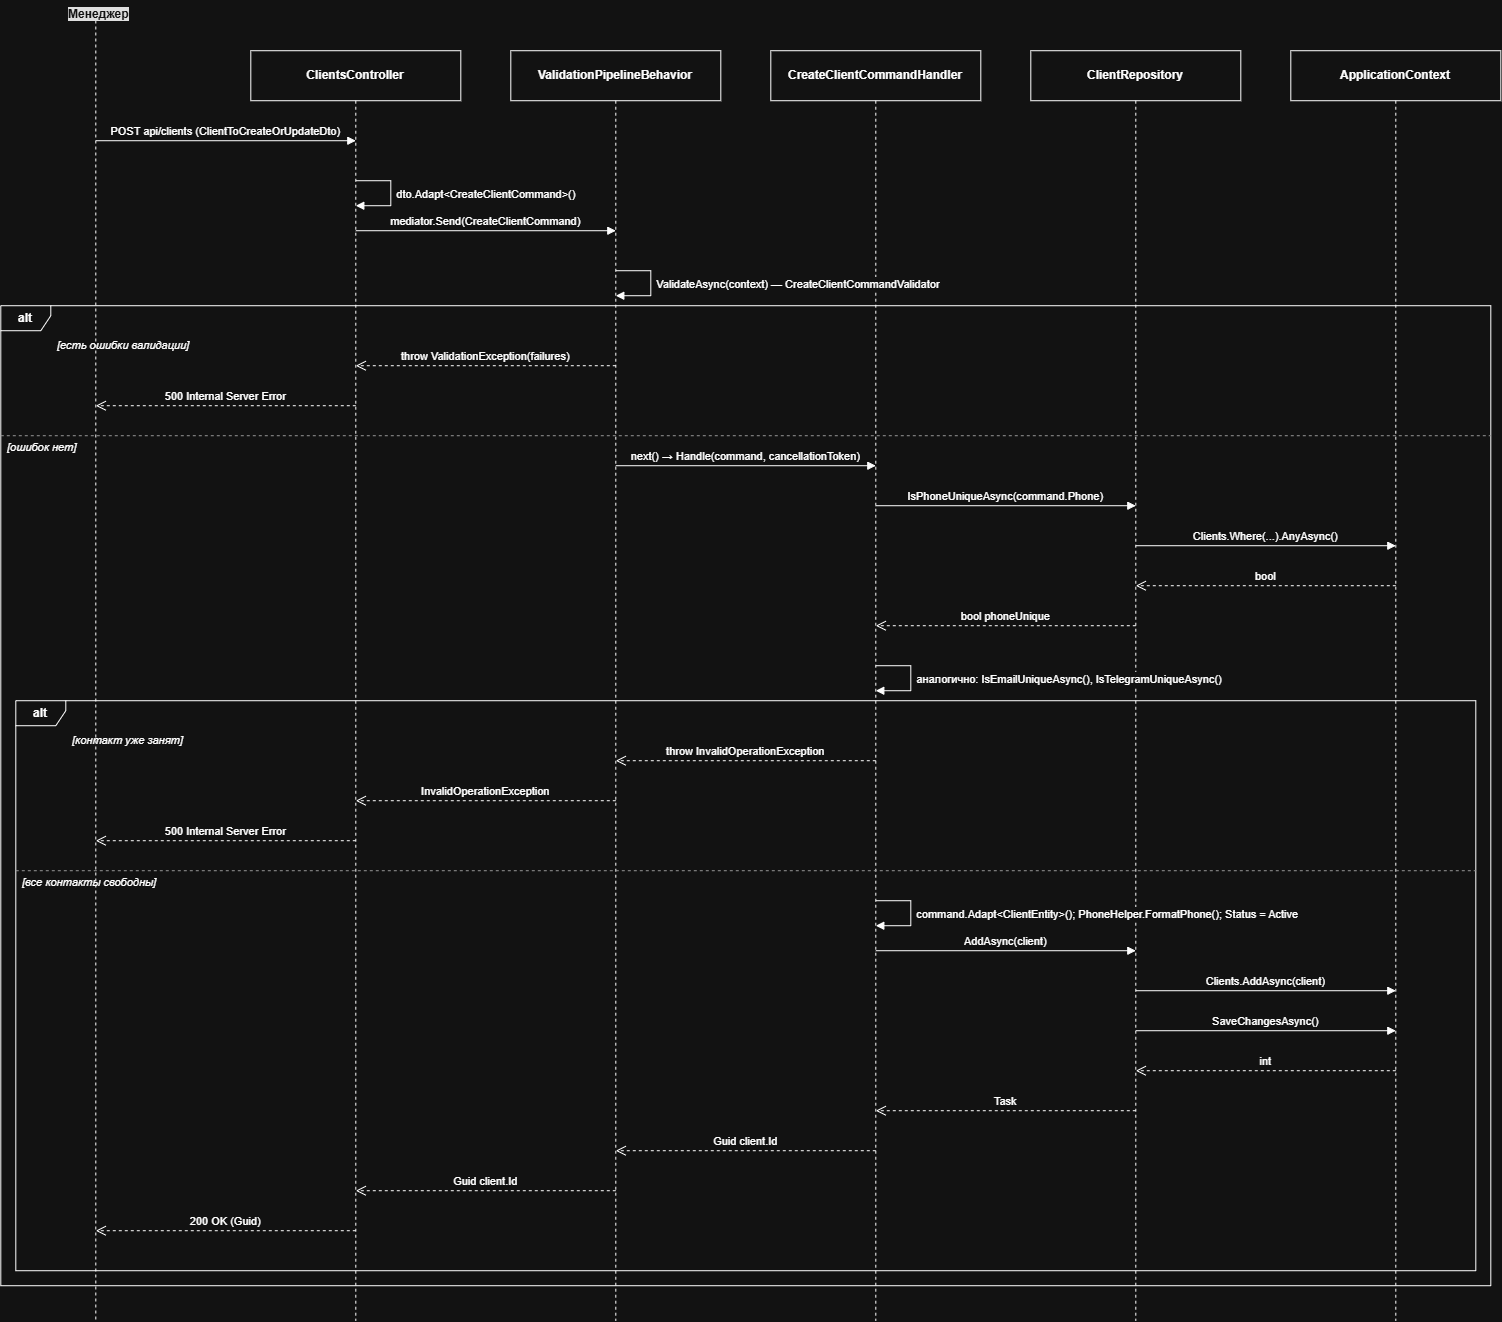

The diagram above was exported from draw.io. Its source (the exported page's mxGraphModel, read from the mxfile embedded in the PNG):
<mxGraphModel dx="3844" dy="765" grid="1" gridSize="10" guides="1" tooltips="1" connect="1" arrows="1" fold="1" page="0" pageScale="1" pageWidth="827" pageHeight="1169" math="0" shadow="0">
  <root>
    <mxCell id="0" />
    <mxCell id="1" parent="0" />
    <mxCell id="fFn7tTwqWBrl_Sz2XH19-78" parent="1" style="shape=umlLifeline;participant=umlActor;verticalAlign=top;spacingTop=36;labelBackgroundColor=#ffffff;perimeter=lifelinePerimeter;whiteSpace=wrap;html=1;container=0;collapsible=0;recursiveResize=0;outlineConnect=0;fontStyle=1;size=0;" value="" vertex="1">
      <mxGeometry height="1300.22" width="20" x="39.3" y="910" as="geometry" />
    </mxCell>
    <mxCell id="fFn7tTwqWBrl_Sz2XH19-79" parent="1" style="shape=umlLifeline;perimeter=lifelinePerimeter;whiteSpace=wrap;html=1;container=0;collapsible=0;recursiveResize=0;outlineConnect=0;fontStyle=1;size=50;" value="ClientsController" vertex="1">
      <mxGeometry height="1270" width="210" x="204.304347826087" y="940.217391304348" as="geometry" />
    </mxCell>
    <mxCell id="fFn7tTwqWBrl_Sz2XH19-80" parent="1" style="shape=umlLifeline;perimeter=lifelinePerimeter;whiteSpace=wrap;html=1;container=0;collapsible=0;recursiveResize=0;outlineConnect=0;fontStyle=1;size=50;" value="ValidationPipelineBehavior" vertex="1">
      <mxGeometry height="1270" width="210" x="464.304347826087" y="940.217391304348" as="geometry" />
    </mxCell>
    <mxCell id="fFn7tTwqWBrl_Sz2XH19-81" parent="1" style="shape=umlLifeline;perimeter=lifelinePerimeter;whiteSpace=wrap;html=1;container=0;collapsible=0;recursiveResize=0;outlineConnect=0;fontStyle=1;size=50;" value="CreateClientCommandHandler" vertex="1">
      <mxGeometry height="1270" width="210" x="724.304347826087" y="940.217391304348" as="geometry" />
    </mxCell>
    <mxCell id="fFn7tTwqWBrl_Sz2XH19-82" parent="1" style="shape=umlLifeline;perimeter=lifelinePerimeter;whiteSpace=wrap;html=1;container=0;collapsible=0;recursiveResize=0;outlineConnect=0;fontStyle=1;size=50;" value="ClientRepository" vertex="1">
      <mxGeometry height="1270" width="210" x="984.304347826087" y="940.217391304348" as="geometry" />
    </mxCell>
    <mxCell id="fFn7tTwqWBrl_Sz2XH19-83" parent="1" style="shape=umlLifeline;perimeter=lifelinePerimeter;whiteSpace=wrap;html=1;container=0;collapsible=0;recursiveResize=0;outlineConnect=0;fontStyle=1;size=50;" value="ApplicationContext" vertex="1">
      <mxGeometry height="1270" width="210" x="1244.304347826087" y="940.217391304348" as="geometry" />
    </mxCell>
    <mxCell id="fFn7tTwqWBrl_Sz2XH19-84" edge="1" parent="1" style="html=0;verticalAlign=bottom;endArrow=block;endFill=1;fontSize=11;" value="POST api/clients (ClientToCreateOrUpdateDto)">
      <mxGeometry relative="1" as="geometry">
        <mxPoint x="49.304347826086996" y="1030.217391304348" as="sourcePoint" />
        <mxPoint x="309.304347826087" y="1030.217391304348" as="targetPoint" />
      </mxGeometry>
    </mxCell>
    <mxCell id="fFn7tTwqWBrl_Sz2XH19-85" edge="1" parent="1" style="html=0;align=left;spacingLeft=4;verticalAlign=middle;endArrow=block;endFill=1;rounded=0;fontSize=11;" value="dto.Adapt&lt;CreateClientCommand&gt;()">
      <mxGeometry relative="1" as="geometry">
        <Array as="points">
          <mxPoint x="344.304347826087" y="1070.217391304348" />
          <mxPoint x="344.304347826087" y="1095.217391304348" />
        </Array>
        <mxPoint x="309.304347826087" y="1070.217391304348" as="sourcePoint" />
        <mxPoint x="309.304347826087" y="1095.217391304348" as="targetPoint" />
      </mxGeometry>
    </mxCell>
    <mxCell id="fFn7tTwqWBrl_Sz2XH19-86" edge="1" parent="1" style="html=0;verticalAlign=bottom;endArrow=block;endFill=1;fontSize=11;" value="mediator.Send(CreateClientCommand)">
      <mxGeometry relative="1" as="geometry">
        <mxPoint x="309.304347826087" y="1120.217391304348" as="sourcePoint" />
        <mxPoint x="569.304347826087" y="1120.217391304348" as="targetPoint" />
      </mxGeometry>
    </mxCell>
    <mxCell id="fFn7tTwqWBrl_Sz2XH19-87" edge="1" parent="1" style="html=0;align=left;spacingLeft=4;verticalAlign=middle;endArrow=block;endFill=1;rounded=0;fontSize=11;" value="ValidateAsync(context) — CreateClientCommandValidator">
      <mxGeometry relative="1" as="geometry">
        <Array as="points">
          <mxPoint x="604.304347826087" y="1160.217391304348" />
          <mxPoint x="604.304347826087" y="1185.217391304348" />
        </Array>
        <mxPoint x="569.304347826087" y="1160.217391304348" as="sourcePoint" />
        <mxPoint x="569.304347826087" y="1185.217391304348" as="targetPoint" />
      </mxGeometry>
    </mxCell>
    <mxCell id="fFn7tTwqWBrl_Sz2XH19-88" edge="1" parent="1" style="html=0;verticalAlign=bottom;endArrow=open;endSize=8;dashed=1;fontSize=11;" value="throw ValidationException(failures)">
      <mxGeometry relative="1" as="geometry">
        <mxPoint x="569.304347826087" y="1255.217391304348" as="sourcePoint" />
        <mxPoint x="309.304347826087" y="1255.217391304348" as="targetPoint" />
      </mxGeometry>
    </mxCell>
    <mxCell id="fFn7tTwqWBrl_Sz2XH19-89" edge="1" parent="1" style="html=0;verticalAlign=bottom;endArrow=open;endSize=8;dashed=1;fontSize=11;" value="500 Internal Server Error">
      <mxGeometry relative="1" as="geometry">
        <mxPoint x="309.304347826087" y="1295.217391304348" as="sourcePoint" />
        <mxPoint x="49.304347826086996" y="1295.217391304348" as="targetPoint" />
      </mxGeometry>
    </mxCell>
    <mxCell id="fFn7tTwqWBrl_Sz2XH19-90" edge="1" parent="1" style="html=0;verticalAlign=bottom;endArrow=block;endFill=1;fontSize=11;" value="next() → Handle(command, cancellationToken)">
      <mxGeometry relative="1" as="geometry">
        <mxPoint x="569.304347826087" y="1355.217391304348" as="sourcePoint" />
        <mxPoint x="829.304347826087" y="1355.217391304348" as="targetPoint" />
      </mxGeometry>
    </mxCell>
    <mxCell id="fFn7tTwqWBrl_Sz2XH19-91" edge="1" parent="1" style="html=0;verticalAlign=bottom;endArrow=block;endFill=1;fontSize=11;" value="IsPhoneUniqueAsync(command.Phone)">
      <mxGeometry relative="1" as="geometry">
        <mxPoint x="829.304347826087" y="1395.217391304348" as="sourcePoint" />
        <mxPoint x="1089.304347826087" y="1395.217391304348" as="targetPoint" />
      </mxGeometry>
    </mxCell>
    <mxCell id="fFn7tTwqWBrl_Sz2XH19-92" edge="1" parent="1" style="html=0;verticalAlign=bottom;endArrow=block;endFill=1;fontSize=11;" value="Clients.Where(...).AnyAsync()">
      <mxGeometry relative="1" as="geometry">
        <mxPoint x="1089.304347826087" y="1435.217391304348" as="sourcePoint" />
        <mxPoint x="1349.304347826087" y="1435.217391304348" as="targetPoint" />
      </mxGeometry>
    </mxCell>
    <mxCell id="fFn7tTwqWBrl_Sz2XH19-93" edge="1" parent="1" style="html=0;verticalAlign=bottom;endArrow=open;endSize=8;dashed=1;fontSize=11;" value="bool">
      <mxGeometry relative="1" as="geometry">
        <mxPoint x="1349.304347826087" y="1475.217391304348" as="sourcePoint" />
        <mxPoint x="1089.304347826087" y="1475.217391304348" as="targetPoint" />
      </mxGeometry>
    </mxCell>
    <mxCell id="fFn7tTwqWBrl_Sz2XH19-94" edge="1" parent="1" style="html=0;verticalAlign=bottom;endArrow=open;endSize=8;dashed=1;fontSize=11;" value="bool phoneUnique">
      <mxGeometry relative="1" as="geometry">
        <mxPoint x="1089.304347826087" y="1515.217391304348" as="sourcePoint" />
        <mxPoint x="829.304347826087" y="1515.217391304348" as="targetPoint" />
      </mxGeometry>
    </mxCell>
    <mxCell id="fFn7tTwqWBrl_Sz2XH19-95" edge="1" parent="1" style="html=0;align=left;spacingLeft=4;verticalAlign=middle;endArrow=block;endFill=1;rounded=0;fontSize=11;" value="аналогично: IsEmailUniqueAsync(), IsTelegramUniqueAsync()">
      <mxGeometry relative="1" as="geometry">
        <Array as="points">
          <mxPoint x="864.304347826087" y="1555.217391304348" />
          <mxPoint x="864.304347826087" y="1580.217391304348" />
        </Array>
        <mxPoint x="829.304347826087" y="1555.217391304348" as="sourcePoint" />
        <mxPoint x="829.304347826087" y="1580.217391304348" as="targetPoint" />
      </mxGeometry>
    </mxCell>
    <mxCell id="fFn7tTwqWBrl_Sz2XH19-96" edge="1" parent="1" style="html=0;verticalAlign=bottom;endArrow=open;endSize=8;dashed=1;fontSize=11;" value="throw InvalidOperationException">
      <mxGeometry relative="1" as="geometry">
        <mxPoint x="829.304347826087" y="1650.217391304348" as="sourcePoint" />
        <mxPoint x="569.304347826087" y="1650.217391304348" as="targetPoint" />
      </mxGeometry>
    </mxCell>
    <mxCell id="fFn7tTwqWBrl_Sz2XH19-97" edge="1" parent="1" style="html=0;verticalAlign=bottom;endArrow=open;endSize=8;dashed=1;fontSize=11;" value="InvalidOperationException">
      <mxGeometry relative="1" as="geometry">
        <mxPoint x="569.304347826087" y="1690.217391304348" as="sourcePoint" />
        <mxPoint x="309.304347826087" y="1690.217391304348" as="targetPoint" />
      </mxGeometry>
    </mxCell>
    <mxCell id="fFn7tTwqWBrl_Sz2XH19-98" edge="1" parent="1" style="html=0;verticalAlign=bottom;endArrow=open;endSize=8;dashed=1;fontSize=11;" value="500 Internal Server Error">
      <mxGeometry relative="1" as="geometry">
        <mxPoint x="309.304347826087" y="1730.217391304348" as="sourcePoint" />
        <mxPoint x="49.304347826086996" y="1730.217391304348" as="targetPoint" />
      </mxGeometry>
    </mxCell>
    <mxCell id="fFn7tTwqWBrl_Sz2XH19-99" edge="1" parent="1" style="html=0;align=left;spacingLeft=4;verticalAlign=middle;endArrow=block;endFill=1;rounded=0;fontSize=11;" value="command.Adapt&lt;ClientEntity&gt;(); PhoneHelper.FormatPhone(); Status = Active">
      <mxGeometry relative="1" as="geometry">
        <Array as="points">
          <mxPoint x="864.304347826087" y="1790.217391304348" />
          <mxPoint x="864.304347826087" y="1815.217391304348" />
        </Array>
        <mxPoint x="829.304347826087" y="1790.217391304348" as="sourcePoint" />
        <mxPoint x="829.304347826087" y="1815.217391304348" as="targetPoint" />
      </mxGeometry>
    </mxCell>
    <mxCell id="fFn7tTwqWBrl_Sz2XH19-100" edge="1" parent="1" style="html=0;verticalAlign=bottom;endArrow=block;endFill=1;fontSize=11;" value="AddAsync(client)">
      <mxGeometry relative="1" as="geometry">
        <mxPoint x="829.304347826087" y="1840.217391304348" as="sourcePoint" />
        <mxPoint x="1089.304347826087" y="1840.217391304348" as="targetPoint" />
      </mxGeometry>
    </mxCell>
    <mxCell id="fFn7tTwqWBrl_Sz2XH19-101" edge="1" parent="1" style="html=0;verticalAlign=bottom;endArrow=block;endFill=1;fontSize=11;" value="Clients.AddAsync(client)">
      <mxGeometry relative="1" as="geometry">
        <mxPoint x="1089.304347826087" y="1880.217391304348" as="sourcePoint" />
        <mxPoint x="1349.304347826087" y="1880.217391304348" as="targetPoint" />
      </mxGeometry>
    </mxCell>
    <mxCell id="fFn7tTwqWBrl_Sz2XH19-102" edge="1" parent="1" style="html=0;verticalAlign=bottom;endArrow=block;endFill=1;fontSize=11;" value="SaveChangesAsync()">
      <mxGeometry relative="1" as="geometry">
        <mxPoint x="1089.304347826087" y="1920.217391304348" as="sourcePoint" />
        <mxPoint x="1349.304347826087" y="1920.217391304348" as="targetPoint" />
      </mxGeometry>
    </mxCell>
    <mxCell id="fFn7tTwqWBrl_Sz2XH19-103" edge="1" parent="1" style="html=0;verticalAlign=bottom;endArrow=open;endSize=8;dashed=1;fontSize=11;" value="int">
      <mxGeometry relative="1" as="geometry">
        <mxPoint x="1349.304347826087" y="1960.217391304348" as="sourcePoint" />
        <mxPoint x="1089.304347826087" y="1960.217391304348" as="targetPoint" />
      </mxGeometry>
    </mxCell>
    <mxCell id="fFn7tTwqWBrl_Sz2XH19-104" edge="1" parent="1" style="html=0;verticalAlign=bottom;endArrow=open;endSize=8;dashed=1;fontSize=11;" value="Task">
      <mxGeometry relative="1" as="geometry">
        <mxPoint x="1089.304347826087" y="2000.217391304348" as="sourcePoint" />
        <mxPoint x="829.304347826087" y="2000.217391304348" as="targetPoint" />
      </mxGeometry>
    </mxCell>
    <mxCell id="fFn7tTwqWBrl_Sz2XH19-105" edge="1" parent="1" style="html=0;verticalAlign=bottom;endArrow=open;endSize=8;dashed=1;fontSize=11;" value="Guid client.Id">
      <mxGeometry relative="1" as="geometry">
        <mxPoint x="829.304347826087" y="2040.217391304348" as="sourcePoint" />
        <mxPoint x="569.304347826087" y="2040.217391304348" as="targetPoint" />
      </mxGeometry>
    </mxCell>
    <mxCell id="fFn7tTwqWBrl_Sz2XH19-106" edge="1" parent="1" style="html=0;verticalAlign=bottom;endArrow=open;endSize=8;dashed=1;fontSize=11;" value="Guid client.Id">
      <mxGeometry relative="1" as="geometry">
        <mxPoint x="569.304347826087" y="2080.217391304348" as="sourcePoint" />
        <mxPoint x="309.304347826087" y="2080.217391304348" as="targetPoint" />
      </mxGeometry>
    </mxCell>
    <mxCell id="fFn7tTwqWBrl_Sz2XH19-107" edge="1" parent="1" style="html=0;verticalAlign=bottom;endArrow=open;endSize=8;dashed=1;fontSize=11;" value="200 OK (Guid)">
      <mxGeometry relative="1" as="geometry">
        <mxPoint x="309.304347826087" y="2120.217391304348" as="sourcePoint" />
        <mxPoint x="49.304347826086996" y="2120.217391304348" as="targetPoint" />
      </mxGeometry>
    </mxCell>
    <mxCell id="fFn7tTwqWBrl_Sz2XH19-108" parent="1" style="shape=umlFrame;whiteSpace=wrap;html=1;pointerEvents=0;fillColor=none;width=50;height=25;fontStyle=1;" value="alt" vertex="1">
      <mxGeometry height="570" width="1460" x="-30.695652173913004" y="1590.217391304348" as="geometry" />
    </mxCell>
    <mxCell id="fFn7tTwqWBrl_Sz2XH19-109" parent="1" style="text;html=1;align=left;verticalAlign=middle;fontStyle=2;fontSize=11;" value="[контакт уже занят]" vertex="1">
      <mxGeometry height="20" width="340" x="24.304347826086996" y="1620.217391304348" as="geometry" />
    </mxCell>
    <mxCell id="fFn7tTwqWBrl_Sz2XH19-110" edge="1" parent="1" style="endArrow=none;dashed=1;html=1;strokeColor=#666666;" value="">
      <mxGeometry relative="1" as="geometry">
        <mxPoint x="-30.695652173913004" y="1760.217391304348" as="sourcePoint" />
        <mxPoint x="1429.304347826087" y="1760.217391304348" as="targetPoint" />
      </mxGeometry>
    </mxCell>
    <mxCell id="fFn7tTwqWBrl_Sz2XH19-111" parent="1" style="text;html=1;align=left;verticalAlign=middle;fontStyle=2;fontSize=11;" value="[все контакты свободны]" vertex="1">
      <mxGeometry height="20" width="340" x="-25.695652173913004" y="1762.217391304348" as="geometry" />
    </mxCell>
    <mxCell id="fFn7tTwqWBrl_Sz2XH19-112" parent="1" style="shape=umlFrame;whiteSpace=wrap;html=1;pointerEvents=0;fillColor=none;width=50;height=25;fontStyle=1;" value="alt" vertex="1">
      <mxGeometry height="980" width="1490" x="-45.695652173913004" y="1195.217391304348" as="geometry" />
    </mxCell>
    <mxCell id="fFn7tTwqWBrl_Sz2XH19-113" parent="1" style="text;html=1;align=left;verticalAlign=middle;fontStyle=2;fontSize=11;" value="[есть ошибки валидации]" vertex="1">
      <mxGeometry height="20" width="340" x="9.304347826086996" y="1225.217391304348" as="geometry" />
    </mxCell>
    <mxCell id="fFn7tTwqWBrl_Sz2XH19-114" edge="1" parent="1" style="endArrow=none;dashed=1;html=1;strokeColor=#666666;" value="">
      <mxGeometry relative="1" as="geometry">
        <mxPoint x="-45.695652173913004" y="1325.217391304348" as="sourcePoint" />
        <mxPoint x="1444.304347826087" y="1325.217391304348" as="targetPoint" />
      </mxGeometry>
    </mxCell>
    <mxCell id="fFn7tTwqWBrl_Sz2XH19-115" parent="1" style="text;html=1;align=left;verticalAlign=middle;fontStyle=2;fontSize=11;" value="[ошибок нет]" vertex="1">
      <mxGeometry height="20" width="340" x="-40.695652173913004" y="1327.217391304348" as="geometry" />
    </mxCell>
    <mxCell id="fFn7tTwqWBrl_Sz2XH19-117" parent="1" style="text;whiteSpace=wrap;html=1;" value="&lt;span style=&quot;color: rgb(255, 255, 255); font-family: Helvetica; font-size: 12px; font-style: normal; font-variant-ligatures: normal; font-variant-caps: normal; font-weight: 700; letter-spacing: normal; orphans: 2; text-align: center; text-indent: 0px; text-transform: none; widows: 2; word-spacing: 0px; -webkit-text-stroke-width: 0px; white-space: normal; background-color: rgb(18, 18, 18); text-decoration-thickness: initial; text-decoration-style: initial; text-decoration-color: initial; display: inline !important; float: none;&quot;&gt;Менеджер&lt;/span&gt;" vertex="1">
      <mxGeometry height="40" width="90" x="20" y="890" as="geometry" />
    </mxCell>
  </root>
</mxGraphModel>